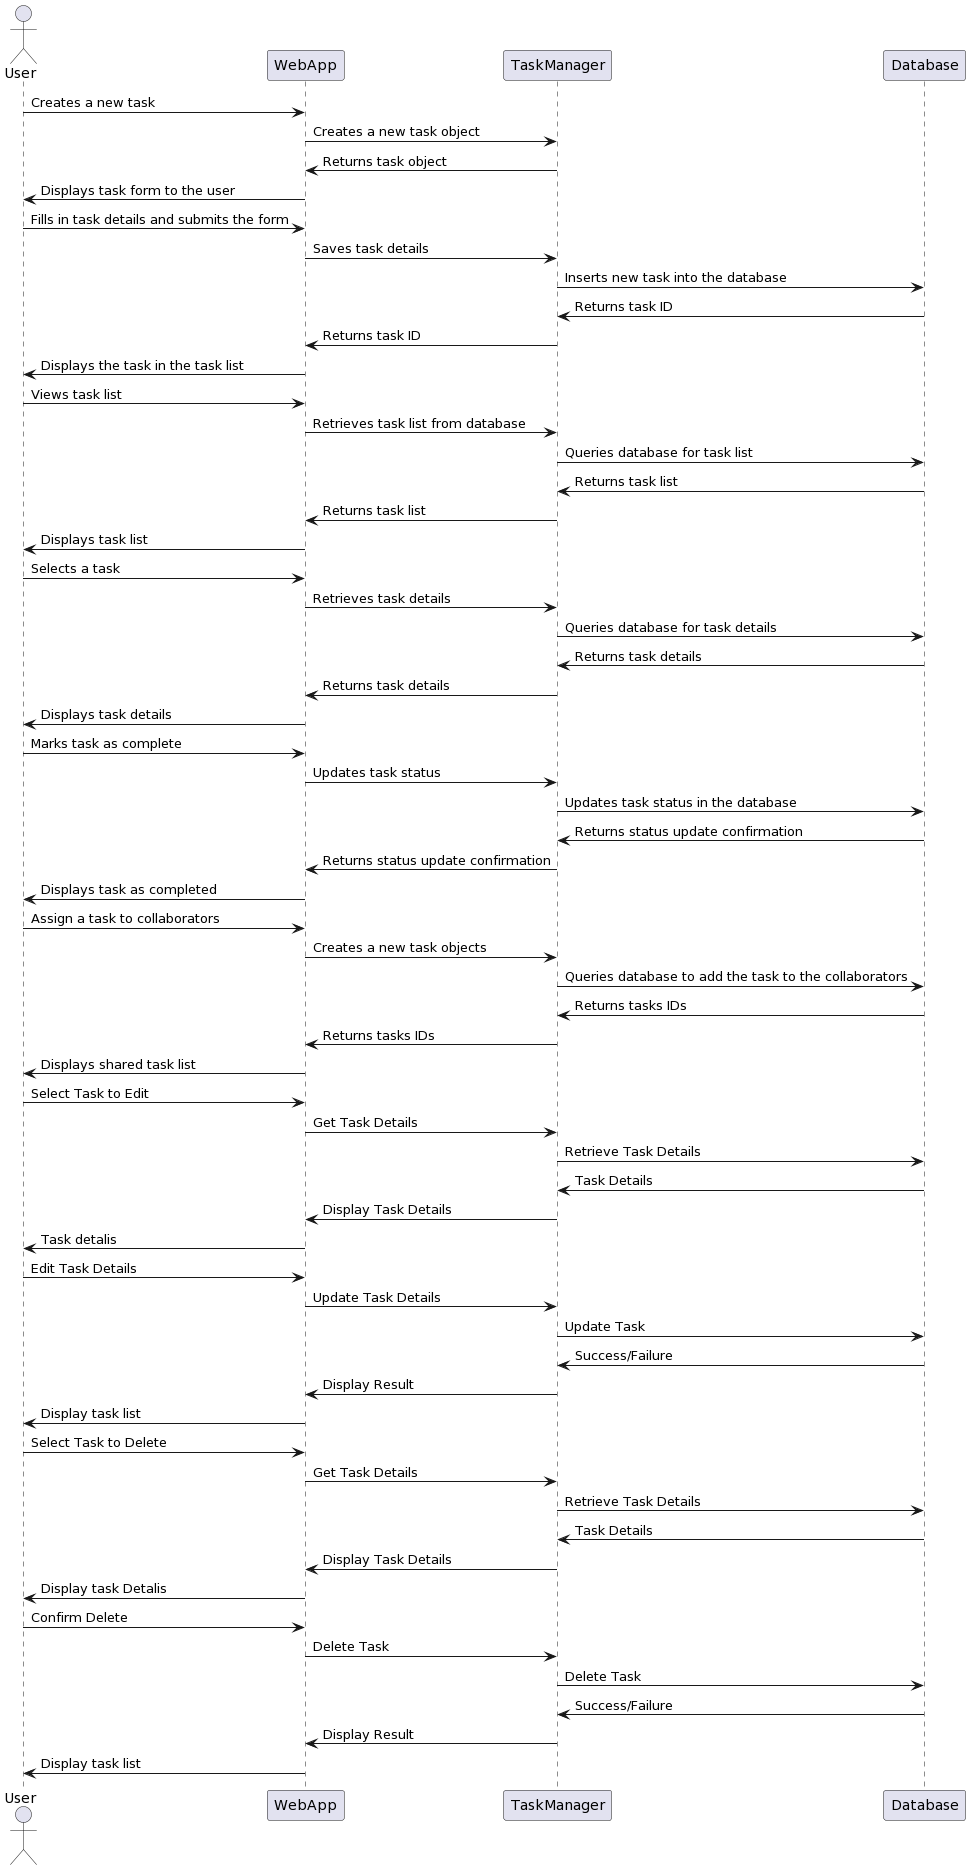

The diagram above was rendered by PlantUML. Its source (embedded in the PNG):
@startuml
actor User

User -> WebApp: Creates a new task
WebApp -> TaskManager: Creates a new task object
TaskManager -> WebApp: Returns task object
WebApp -> User: Displays task form to the user
User -> WebApp: Fills in task details and submits the form
WebApp -> TaskManager: Saves task details
TaskManager -> Database: Inserts new task into the database
Database -> TaskManager: Returns task ID
TaskManager -> WebApp: Returns task ID
WebApp -> User: Displays the task in the task list
User -> WebApp: Views task list
WebApp -> TaskManager: Retrieves task list from database
TaskManager -> Database: Queries database for task list
Database -> TaskManager: Returns task list
TaskManager -> WebApp: Returns task list
WebApp -> User: Displays task list
User -> WebApp: Selects a task
WebApp -> TaskManager: Retrieves task details
TaskManager -> Database: Queries database for task details
Database -> TaskManager: Returns task details
TaskManager -> WebApp: Returns task details
WebApp -> User: Displays task details
User -> WebApp: Marks task as complete
WebApp -> TaskManager: Updates task status
TaskManager -> Database: Updates task status in the database
Database -> TaskManager: Returns status update confirmation
TaskManager -> WebApp: Returns status update confirmation
WebApp -> User: Displays task as completed
User -> WebApp: Assign a task to collaborators
WebApp -> TaskManager: Creates a new task objects
TaskManager -> Database: Queries database to add the task to the collaborators
Database -> TaskManager: Returns tasks IDs
TaskManager -> WebApp: Returns tasks IDs
WebApp -> User: Displays shared task list
User -> WebApp: Select Task to Edit
WebApp  -> TaskManager: Get Task Details
TaskManager -> Database: Retrieve Task Details
Database  -> TaskManager: Task Details
TaskManager -> WebApp: Display Task Details
WebApp -> User: Task detalis 
User -> WebApp: Edit Task Details
WebApp -> TaskManager: Update Task Details
TaskManager -> Database: Update Task
Database  -> TaskManager: Success/Failure
TaskManager -> WebApp: Display Result
WebApp -> User: Display task list
User -> WebApp: Select Task to Delete
WebApp -> TaskManager: Get Task Details
TaskManager -> Database: Retrieve Task Details
Database -> TaskManager: Task Details
TaskManager -> WebApp: Display Task Details
WebApp -> User: Display task Detalis
User -> WebApp: Confirm Delete
WebApp -> TaskManager: Delete Task
TaskManager -> Database: Delete Task
Database -> TaskManager: Success/Failure
TaskManager -> WebApp: Display Result
WebApp -> User: Display task list
@enduml